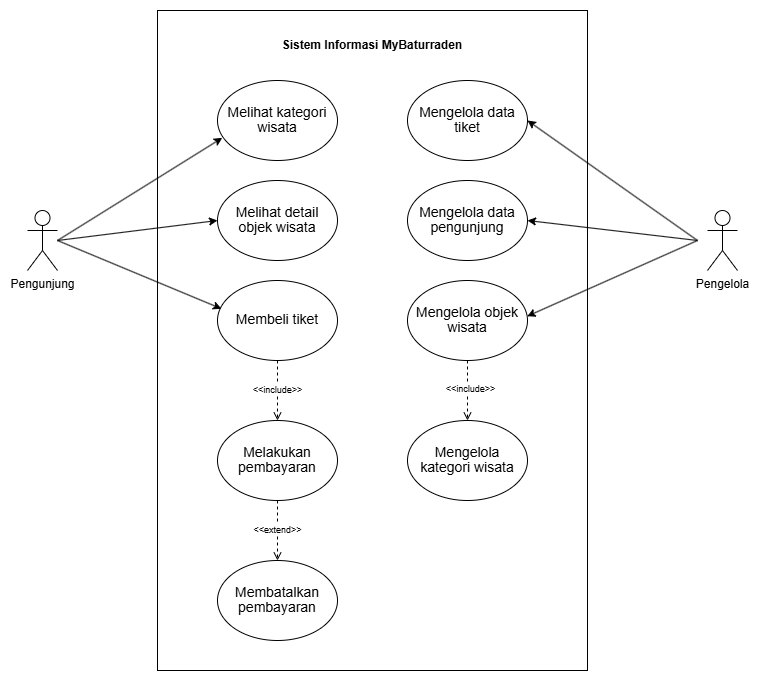

The diagram above was exported from draw.io. Its source (the exported page's mxGraphModel, read from the mxfile embedded in the PNG):
<mxGraphModel dx="1500" dy="819" grid="1" gridSize="10" guides="1" tooltips="1" connect="1" arrows="1" fold="1" page="1" pageScale="1" pageWidth="850" pageHeight="1100" math="0" shadow="0">
  <root>
    <mxCell id="0" />
    <mxCell id="1" parent="0" />
    <mxCell id="HkMVTo4JiOQD3J-IlTTC-1" value="" style="rounded=0;whiteSpace=wrap;html=1;" vertex="1" parent="1">
      <mxGeometry x="660" y="300" width="430" height="660" as="geometry" />
    </mxCell>
    <mxCell id="HkMVTo4JiOQD3J-IlTTC-2" value="Pengunjung" style="shape=umlActor;verticalLabelPosition=bottom;verticalAlign=top;html=1;outlineConnect=0;" vertex="1" parent="1">
      <mxGeometry x="530" y="500" width="30" height="60" as="geometry" />
    </mxCell>
    <mxCell id="HkMVTo4JiOQD3J-IlTTC-3" value="Pengelola" style="shape=umlActor;verticalLabelPosition=bottom;verticalAlign=top;html=1;outlineConnect=0;" vertex="1" parent="1">
      <mxGeometry x="1210" y="500" width="30" height="60" as="geometry" />
    </mxCell>
    <mxCell id="HkMVTo4JiOQD3J-IlTTC-4" value="&lt;b&gt;Sistem Informasi MyBaturraden&lt;/b&gt;" style="text;html=1;align=center;verticalAlign=middle;whiteSpace=wrap;rounded=0;" vertex="1" parent="1">
      <mxGeometry x="745" y="320" width="260" height="30" as="geometry" />
    </mxCell>
    <mxCell id="HkMVTo4JiOQD3J-IlTTC-5" value="&lt;span style=&quot;line-height: 107%; font-family: Arial, sans-serif;&quot;&gt;&lt;font style=&quot;font-size: 14px;&quot;&gt;Melihat kategori wisata&lt;/font&gt;&lt;/span&gt;" style="ellipse;whiteSpace=wrap;html=1;" vertex="1" parent="1">
      <mxGeometry x="720" y="370" width="120" height="80" as="geometry" />
    </mxCell>
    <mxCell id="HkMVTo4JiOQD3J-IlTTC-6" value="&lt;span style=&quot;line-height: 107%; font-family: Arial, sans-serif;&quot;&gt;&lt;font style=&quot;font-size: 14px;&quot;&gt;Melihat detail objek wisata&lt;/font&gt;&lt;/span&gt;" style="ellipse;whiteSpace=wrap;html=1;" vertex="1" parent="1">
      <mxGeometry x="720" y="470" width="120" height="80" as="geometry" />
    </mxCell>
    <mxCell id="HkMVTo4JiOQD3J-IlTTC-7" value="&lt;span style=&quot;line-height: 107%;&quot;&gt;&lt;font style=&quot;font-size: 14px;&quot;&gt;Membeli tiket&lt;/font&gt;&lt;/span&gt;" style="ellipse;whiteSpace=wrap;html=1;" vertex="1" parent="1">
      <mxGeometry x="720" y="570" width="120" height="80" as="geometry" />
    </mxCell>
    <mxCell id="HkMVTo4JiOQD3J-IlTTC-8" value="&lt;span style=&quot;line-height: 107%;&quot;&gt;&lt;font style=&quot;font-size: 14px;&quot;&gt;Melakukan pembayaran&lt;/font&gt;&lt;/span&gt;" style="ellipse;whiteSpace=wrap;html=1;" vertex="1" parent="1">
      <mxGeometry x="720" y="710" width="120" height="80" as="geometry" />
    </mxCell>
    <mxCell id="HkMVTo4JiOQD3J-IlTTC-9" value="&lt;span style=&quot;line-height: 107%;&quot;&gt;&lt;font style=&quot;font-size: 14px;&quot;&gt;Mengelola objek wisata&lt;/font&gt;&lt;/span&gt;" style="ellipse;whiteSpace=wrap;html=1;" vertex="1" parent="1">
      <mxGeometry x="910" y="570" width="120" height="80" as="geometry" />
    </mxCell>
    <mxCell id="HkMVTo4JiOQD3J-IlTTC-10" value="&lt;span style=&quot;line-height: 107%; font-family: Arial, sans-serif;&quot;&gt;&lt;font style=&quot;font-size: 14px;&quot;&gt;Mengelola data tiket&lt;/font&gt;&lt;/span&gt;" style="ellipse;whiteSpace=wrap;html=1;" vertex="1" parent="1">
      <mxGeometry x="910" y="370" width="120" height="80" as="geometry" />
    </mxCell>
    <mxCell id="HkMVTo4JiOQD3J-IlTTC-11" value="&lt;span style=&quot;line-height: 107%; font-family: Arial, sans-serif;&quot;&gt;&lt;font style=&quot;font-size: 14px;&quot;&gt;Mengelola data pengunjung&lt;/font&gt;&lt;/span&gt;" style="ellipse;whiteSpace=wrap;html=1;" vertex="1" parent="1">
      <mxGeometry x="910" y="470" width="120" height="80" as="geometry" />
    </mxCell>
    <mxCell id="HkMVTo4JiOQD3J-IlTTC-12" value="" style="endArrow=classic;html=1;rounded=0;entryX=0.04;entryY=0.717;entryDx=0;entryDy=0;entryPerimeter=0;" edge="1" parent="1" target="HkMVTo4JiOQD3J-IlTTC-5">
      <mxGeometry width="50" height="50" relative="1" as="geometry">
        <mxPoint x="560" y="530" as="sourcePoint" />
        <mxPoint x="545" y="370" as="targetPoint" />
      </mxGeometry>
    </mxCell>
    <mxCell id="HkMVTo4JiOQD3J-IlTTC-13" value="" style="endArrow=classic;html=1;rounded=0;entryX=0;entryY=0.5;entryDx=0;entryDy=0;" edge="1" parent="1" target="HkMVTo4JiOQD3J-IlTTC-6">
      <mxGeometry width="50" height="50" relative="1" as="geometry">
        <mxPoint x="560" y="530" as="sourcePoint" />
        <mxPoint x="555" y="400" as="targetPoint" />
      </mxGeometry>
    </mxCell>
    <mxCell id="HkMVTo4JiOQD3J-IlTTC-14" value="" style="endArrow=classic;html=1;rounded=0;entryX=0.033;entryY=0.353;entryDx=0;entryDy=0;entryPerimeter=0;" edge="1" parent="1" target="HkMVTo4JiOQD3J-IlTTC-7">
      <mxGeometry width="50" height="50" relative="1" as="geometry">
        <mxPoint x="560" y="530" as="sourcePoint" />
        <mxPoint x="578" y="498" as="targetPoint" />
      </mxGeometry>
    </mxCell>
    <mxCell id="HkMVTo4JiOQD3J-IlTTC-16" value="" style="endArrow=classic;html=1;rounded=0;entryX=0.997;entryY=0.447;entryDx=0;entryDy=0;entryPerimeter=0;" edge="1" parent="1" target="HkMVTo4JiOQD3J-IlTTC-9">
      <mxGeometry width="50" height="50" relative="1" as="geometry">
        <mxPoint x="1200" y="530" as="sourcePoint" />
        <mxPoint x="955" y="330" as="targetPoint" />
      </mxGeometry>
    </mxCell>
    <mxCell id="HkMVTo4JiOQD3J-IlTTC-17" value="" style="endArrow=classic;html=1;rounded=0;entryX=1;entryY=0.5;entryDx=0;entryDy=0;" edge="1" parent="1" target="HkMVTo4JiOQD3J-IlTTC-10">
      <mxGeometry width="50" height="50" relative="1" as="geometry">
        <mxPoint x="1200" y="530" as="sourcePoint" />
        <mxPoint x="1075" y="426" as="targetPoint" />
      </mxGeometry>
    </mxCell>
    <mxCell id="HkMVTo4JiOQD3J-IlTTC-18" value="" style="endArrow=classic;html=1;rounded=0;entryX=1;entryY=0.5;entryDx=0;entryDy=0;" edge="1" parent="1" target="HkMVTo4JiOQD3J-IlTTC-11">
      <mxGeometry width="50" height="50" relative="1" as="geometry">
        <mxPoint x="1200" y="530" as="sourcePoint" />
        <mxPoint x="1073" y="517" as="targetPoint" />
      </mxGeometry>
    </mxCell>
    <mxCell id="HkMVTo4JiOQD3J-IlTTC-19" value="&lt;span style=&quot;line-height: 107%; font-family: Arial, sans-serif;&quot;&gt;&lt;font style=&quot;font-size: 14px;&quot;&gt;Mengelola kategori wisata&lt;/font&gt;&lt;/span&gt;" style="ellipse;whiteSpace=wrap;html=1;" vertex="1" parent="1">
      <mxGeometry x="910" y="710" width="120" height="80" as="geometry" />
    </mxCell>
    <mxCell id="HkMVTo4JiOQD3J-IlTTC-21" value="" style="endArrow=open;dashed=1;html=1;rounded=0;endFill=0;entryX=0.5;entryY=0;entryDx=0;entryDy=0;exitX=0.5;exitY=1;exitDx=0;exitDy=0;" edge="1" parent="1" target="HkMVTo4JiOQD3J-IlTTC-8" source="HkMVTo4JiOQD3J-IlTTC-7">
      <mxGeometry width="50" height="50" relative="1" as="geometry">
        <mxPoint x="670" y="550.08" as="sourcePoint" />
        <mxPoint x="745.4000000000001" y="508.00000000000006" as="targetPoint" />
      </mxGeometry>
    </mxCell>
    <mxCell id="HkMVTo4JiOQD3J-IlTTC-34" value="&lt;font style=&quot;font-size: 9px;&quot;&gt;&amp;lt;&amp;lt;include&amp;gt;&amp;gt;&lt;/font&gt;" style="edgeLabel;html=1;align=center;verticalAlign=middle;resizable=0;points=[];" vertex="1" connectable="0" parent="HkMVTo4JiOQD3J-IlTTC-21">
      <mxGeometry x="-0.0697" y="-1" relative="1" as="geometry">
        <mxPoint as="offset" />
      </mxGeometry>
    </mxCell>
    <mxCell id="HkMVTo4JiOQD3J-IlTTC-49" value="" style="endArrow=open;dashed=1;html=1;rounded=0;endFill=0;exitX=0.5;exitY=1;exitDx=0;exitDy=0;entryX=0.5;entryY=0;entryDx=0;entryDy=0;" edge="1" parent="1" source="HkMVTo4JiOQD3J-IlTTC-9" target="HkMVTo4JiOQD3J-IlTTC-19">
      <mxGeometry width="50" height="50" relative="1" as="geometry">
        <mxPoint x="768" y="740" as="sourcePoint" />
        <mxPoint x="990" y="710" as="targetPoint" />
      </mxGeometry>
    </mxCell>
    <mxCell id="HkMVTo4JiOQD3J-IlTTC-50" value="&lt;font style=&quot;font-size: 9px;&quot;&gt;&amp;lt;&amp;lt;include&amp;gt;&amp;gt;&lt;/font&gt;" style="edgeLabel;html=1;align=center;verticalAlign=middle;resizable=0;points=[];" vertex="1" connectable="0" parent="HkMVTo4JiOQD3J-IlTTC-49">
      <mxGeometry x="-0.1165" y="2" relative="1" as="geometry">
        <mxPoint as="offset" />
      </mxGeometry>
    </mxCell>
    <mxCell id="HkMVTo4JiOQD3J-IlTTC-52" value="&lt;span style=&quot;line-height: 107%;&quot;&gt;&lt;font style=&quot;font-size: 14px;&quot;&gt;Membatalkan pembayaran&lt;/font&gt;&lt;/span&gt;" style="ellipse;whiteSpace=wrap;html=1;" vertex="1" parent="1">
      <mxGeometry x="720" y="850" width="120" height="80" as="geometry" />
    </mxCell>
    <mxCell id="HkMVTo4JiOQD3J-IlTTC-53" value="" style="endArrow=open;dashed=1;html=1;rounded=0;endFill=0;exitX=0.5;exitY=1;exitDx=0;exitDy=0;" edge="1" parent="1" source="HkMVTo4JiOQD3J-IlTTC-8" target="HkMVTo4JiOQD3J-IlTTC-52">
      <mxGeometry width="50" height="50" relative="1" as="geometry">
        <mxPoint x="769.41" y="790" as="sourcePoint" />
        <mxPoint x="769.41" y="850" as="targetPoint" />
      </mxGeometry>
    </mxCell>
    <mxCell id="HkMVTo4JiOQD3J-IlTTC-54" value="&lt;font style=&quot;font-size: 9px;&quot;&gt;&amp;lt;&amp;lt;extend&amp;gt;&amp;gt;&lt;/font&gt;" style="edgeLabel;html=1;align=center;verticalAlign=middle;resizable=0;points=[];" vertex="1" connectable="0" parent="HkMVTo4JiOQD3J-IlTTC-53">
      <mxGeometry x="-0.0697" y="-1" relative="1" as="geometry">
        <mxPoint as="offset" />
      </mxGeometry>
    </mxCell>
  </root>
</mxGraphModel>